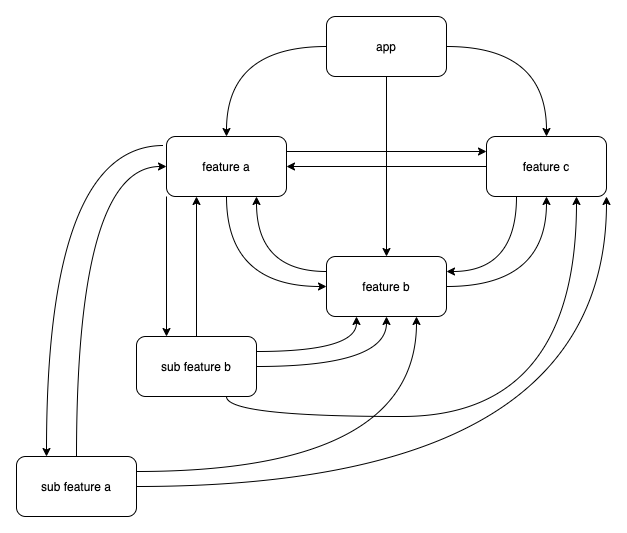

The diagram above was exported from draw.io. Its source (the exported page's mxGraphModel, read from the mxfile embedded in the PNG):
<mxGraphModel dx="1554" dy="912" grid="1" gridSize="10" guides="1" tooltips="1" connect="1" arrows="1" fold="1" page="1" pageScale="1" pageWidth="850" pageHeight="1100" math="0" shadow="0">
  <root>
    <mxCell id="0" />
    <mxCell id="1" parent="0" />
    <mxCell id="2" style="rounded=0;orthogonalLoop=1;jettySize=auto;html=1;entryX=0.5;entryY=0;entryDx=0;entryDy=0;endArrow=classic;endFill=1;edgeStyle=orthogonalEdgeStyle;curved=1;" edge="1" source="5" target="16" parent="1">
      <mxGeometry relative="1" as="geometry" />
    </mxCell>
    <mxCell id="3" style="edgeStyle=orthogonalEdgeStyle;curved=1;rounded=0;orthogonalLoop=1;jettySize=auto;html=1;endArrow=classic;endFill=1;" edge="1" source="5" target="13" parent="1">
      <mxGeometry relative="1" as="geometry" />
    </mxCell>
    <mxCell id="4" style="edgeStyle=orthogonalEdgeStyle;curved=1;rounded=0;orthogonalLoop=1;jettySize=auto;html=1;entryX=0.5;entryY=0;entryDx=0;entryDy=0;endArrow=classic;endFill=1;" edge="1" source="5" target="10" parent="1">
      <mxGeometry relative="1" as="geometry" />
    </mxCell>
    <mxCell id="5" value="app" style="rounded=1;whiteSpace=wrap;html=1;" vertex="1" parent="1">
      <mxGeometry x="430" y="1560" width="120" height="60" as="geometry" />
    </mxCell>
    <mxCell id="6" style="edgeStyle=orthogonalEdgeStyle;curved=1;rounded=0;orthogonalLoop=1;jettySize=auto;html=1;entryX=0.25;entryY=0;entryDx=0;entryDy=0;endArrow=classic;endFill=1;exitX=-0.025;exitY=0.15;exitDx=0;exitDy=0;exitPerimeter=0;" edge="1" source="10" target="20" parent="1">
      <mxGeometry relative="1" as="geometry" />
    </mxCell>
    <mxCell id="7" style="edgeStyle=orthogonalEdgeStyle;curved=1;rounded=0;orthogonalLoop=1;jettySize=auto;html=1;entryX=0.25;entryY=0;entryDx=0;entryDy=0;endArrow=classic;endFill=1;exitX=0;exitY=1;exitDx=0;exitDy=0;" edge="1" source="10" target="25" parent="1">
      <mxGeometry relative="1" as="geometry" />
    </mxCell>
    <mxCell id="8" style="edgeStyle=orthogonalEdgeStyle;curved=1;rounded=0;orthogonalLoop=1;jettySize=auto;html=1;entryX=0;entryY=0.25;entryDx=0;entryDy=0;endArrow=classic;endFill=1;exitX=1;exitY=0.25;exitDx=0;exitDy=0;" edge="1" source="10" target="16" parent="1">
      <mxGeometry relative="1" as="geometry" />
    </mxCell>
    <mxCell id="9" style="edgeStyle=orthogonalEdgeStyle;curved=1;rounded=0;orthogonalLoop=1;jettySize=auto;html=1;entryX=0;entryY=0.5;entryDx=0;entryDy=0;endArrow=classic;endFill=1;exitX=0.5;exitY=1;exitDx=0;exitDy=0;" edge="1" source="10" target="13" parent="1">
      <mxGeometry relative="1" as="geometry" />
    </mxCell>
    <mxCell id="10" value="feature a" style="rounded=1;whiteSpace=wrap;html=1;" vertex="1" parent="1">
      <mxGeometry x="270" y="1680" width="120" height="60" as="geometry" />
    </mxCell>
    <mxCell id="11" style="edgeStyle=orthogonalEdgeStyle;curved=1;rounded=0;orthogonalLoop=1;jettySize=auto;html=1;entryX=0.5;entryY=1;entryDx=0;entryDy=0;endArrow=classic;endFill=1;exitX=1;exitY=0.5;exitDx=0;exitDy=0;" edge="1" source="13" target="16" parent="1">
      <mxGeometry relative="1" as="geometry" />
    </mxCell>
    <mxCell id="12" style="edgeStyle=orthogonalEdgeStyle;curved=1;rounded=0;orthogonalLoop=1;jettySize=auto;html=1;entryX=0.75;entryY=1;entryDx=0;entryDy=0;endArrow=classic;endFill=1;exitX=0;exitY=0.25;exitDx=0;exitDy=0;" edge="1" source="13" target="10" parent="1">
      <mxGeometry relative="1" as="geometry" />
    </mxCell>
    <mxCell id="13" value="feature b" style="rounded=1;whiteSpace=wrap;html=1;" vertex="1" parent="1">
      <mxGeometry x="430" y="1800" width="120" height="60" as="geometry" />
    </mxCell>
    <mxCell id="14" style="edgeStyle=orthogonalEdgeStyle;curved=1;rounded=0;orthogonalLoop=1;jettySize=auto;html=1;endArrow=classic;endFill=1;" edge="1" source="16" target="10" parent="1">
      <mxGeometry relative="1" as="geometry" />
    </mxCell>
    <mxCell id="15" style="edgeStyle=orthogonalEdgeStyle;curved=1;rounded=0;orthogonalLoop=1;jettySize=auto;html=1;entryX=1;entryY=0.25;entryDx=0;entryDy=0;endArrow=classic;endFill=1;exitX=0.25;exitY=1;exitDx=0;exitDy=0;" edge="1" source="16" target="13" parent="1">
      <mxGeometry relative="1" as="geometry" />
    </mxCell>
    <mxCell id="16" value="feature c" style="rounded=1;whiteSpace=wrap;html=1;" vertex="1" parent="1">
      <mxGeometry x="590" y="1680" width="120" height="60" as="geometry" />
    </mxCell>
    <mxCell id="17" style="edgeStyle=orthogonalEdgeStyle;curved=1;rounded=0;orthogonalLoop=1;jettySize=auto;html=1;entryX=0;entryY=0.5;entryDx=0;entryDy=0;endArrow=classic;endFill=1;exitX=0.5;exitY=0;exitDx=0;exitDy=0;" edge="1" source="20" target="10" parent="1">
      <mxGeometry relative="1" as="geometry" />
    </mxCell>
    <mxCell id="18" style="edgeStyle=orthogonalEdgeStyle;curved=1;rounded=0;orthogonalLoop=1;jettySize=auto;html=1;entryX=0.75;entryY=1;entryDx=0;entryDy=0;endArrow=classic;endFill=1;exitX=1;exitY=0.25;exitDx=0;exitDy=0;" edge="1" source="20" target="13" parent="1">
      <mxGeometry relative="1" as="geometry" />
    </mxCell>
    <mxCell id="19" style="edgeStyle=orthogonalEdgeStyle;curved=1;rounded=0;orthogonalLoop=1;jettySize=auto;html=1;entryX=1;entryY=1;entryDx=0;entryDy=0;endArrow=classic;endFill=1;" edge="1" source="20" target="16" parent="1">
      <mxGeometry relative="1" as="geometry" />
    </mxCell>
    <mxCell id="20" value="sub feature a" style="rounded=1;whiteSpace=wrap;html=1;" vertex="1" parent="1">
      <mxGeometry x="120" y="2000" width="120" height="60" as="geometry" />
    </mxCell>
    <mxCell id="21" style="edgeStyle=orthogonalEdgeStyle;curved=1;rounded=0;orthogonalLoop=1;jettySize=auto;html=1;entryX=0.25;entryY=1;entryDx=0;entryDy=0;endArrow=classic;endFill=1;exitX=0.5;exitY=0;exitDx=0;exitDy=0;" edge="1" source="25" target="10" parent="1">
      <mxGeometry relative="1" as="geometry" />
    </mxCell>
    <mxCell id="22" style="edgeStyle=orthogonalEdgeStyle;curved=1;rounded=0;orthogonalLoop=1;jettySize=auto;html=1;exitX=1;exitY=0.25;exitDx=0;exitDy=0;entryX=0.25;entryY=1;entryDx=0;entryDy=0;endArrow=classic;endFill=1;" edge="1" source="25" target="13" parent="1">
      <mxGeometry relative="1" as="geometry" />
    </mxCell>
    <mxCell id="23" style="edgeStyle=orthogonalEdgeStyle;curved=1;rounded=0;orthogonalLoop=1;jettySize=auto;html=1;exitX=1;exitY=0.5;exitDx=0;exitDy=0;entryX=0.5;entryY=1;entryDx=0;entryDy=0;endArrow=classic;endFill=1;" edge="1" source="25" target="13" parent="1">
      <mxGeometry relative="1" as="geometry" />
    </mxCell>
    <mxCell id="24" style="edgeStyle=orthogonalEdgeStyle;curved=1;rounded=0;orthogonalLoop=1;jettySize=auto;html=1;exitX=0.75;exitY=1;exitDx=0;exitDy=0;entryX=0.75;entryY=1;entryDx=0;entryDy=0;endArrow=classic;endFill=1;" edge="1" source="25" target="16" parent="1">
      <mxGeometry relative="1" as="geometry" />
    </mxCell>
    <mxCell id="25" value="sub feature b" style="rounded=1;whiteSpace=wrap;html=1;" vertex="1" parent="1">
      <mxGeometry x="240" y="1880" width="120" height="60" as="geometry" />
    </mxCell>
  </root>
</mxGraphModel>